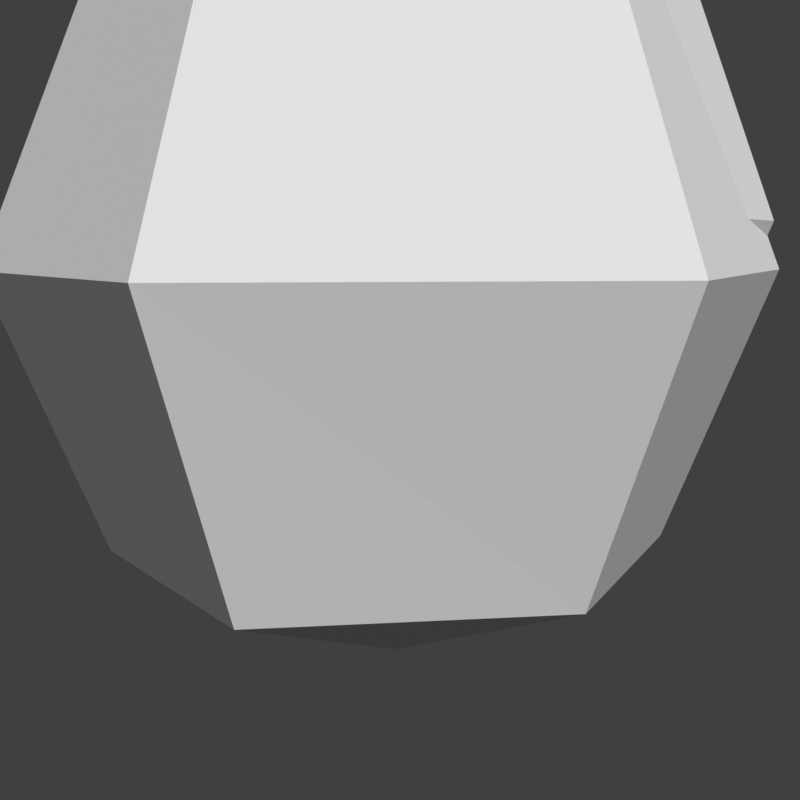 # Source: bush.blend  (saved by Blender 4.5.91; exported with 4.5.12 LTS)
import bpy
from mathutils import Matrix  # noqa: F401  (used for matrix-valued properties, if any)

bpy.ops.wm.read_factory_settings(use_empty=True)
scene = bpy.context.scene
scene.name = 'Scene'

# ---- collections
col_collection = bpy.data.collections.new('Collection'); scene.collection.children.link(col_collection)

# ---- materials (node trees are filled in below, after node groups)
mat_bush_object = bpy.data.materials.new('bush_object')

# ---- material node trees

# ---- world
world_world = bpy.data.worlds.new('World'); scene.world = world_world
world_world.use_nodes = True; world_world.node_tree.nodes.clear()
_N = world_world.node_tree.nodes; _L = world_world.node_tree.links
n0 = _N.new('ShaderNodeOutputWorld'); n0.name = 'World Output'; n0.location = (300, 300)
n1 = _N.new('ShaderNodeBackground'); n1.name = 'Background'; n1.location = (10, 300)
n1.inputs[0].default_value = (0.05088, 0.05088, 0.05088, 1.0)
_L.new(n1.outputs[0], n0.inputs[0])
n0.is_active_output = True
world_world.color = (0.05088, 0.05088, 0.05088)
world_world.use_sun_shadow = False
world_world.sun_shadow_jitter_overblur = 0.0

# ---- cameras
cam_camera = bpy.data.cameras.new('Camera')

# ---- meshes
me_bush_large = bpy.data.meshes.new('bush_large')
me_bush_large.from_pydata([(-0.01985, 0.436, 0.1175), (-0.01985, 0.6065, 0.5289), (-0.01985, 0.436, 0.9404), (0.3564, 0.2129, 0.1175), (0.5039, 0.2981, 0.5289), (0.3564, 0.2129, 0.9404), (-0.01003, 0.3498, 1.025), (-0.01154, 0.4907, 0.6015), (-0.01003, 0.3498, 0.198), (-0.371, 0.213, 0.198), (-0.5116, 0.2995, 0.6015), (-0.371, 0.213, 1.025), (-0.000743, -0.432, 0.9404), (-0.000743, -0.6024, 0.5289), (-0.000743, -0.432, 0.1175), (0.0, 0.0, -0.05295), (-0.3571, -0.2262, 0.9404), (-0.5047, -0.3115, 0.5289), (-0.3571, -0.2262, 0.1175), (0.0, 0.0, -0.05295), (0.3096, -0.169, 1.025), (0.4324, -0.2382, 0.6015), (0.3096, -0.169, 0.198), (-0.3762, 0.2303, 0.9404), (-0.5238, 0.3155, 0.5289), (-0.3762, 0.2303, 0.1175), (0.3564, -0.1986, 0.9404), (0.5039, -0.2838, 0.5289), (0.3564, -0.1986, 0.1175), (0.0, 0.0, -0.05295), (-0.001163, 0.007964, -0.05295), (0.004236, -0.4015, 1.025), (-0.0003851, -0.5666, 0.6015), (0.004236, -0.4015, 0.198), (-0.3198, -0.1708, 1.025), (-0.441, -0.2425, 0.6015), (-0.3198, -0.1708, 0.198), (0.3488, 0.2037, 1.025), (0.494, 0.29, 0.6015), (0.3513, 0.2063, 0.198)], [], [(24, 23, 2, 1), (19, 25, 0), (25, 24, 1, 0), (17, 16, 23, 24), (19, 18, 25), (18, 17, 24, 25), (3, 4, 27, 28), (4, 5, 26, 27), (29, 3, 28), (1, 2, 5, 4), (29, 0, 3), (0, 1, 4, 3), (15, 28, 14), (27, 26, 12, 13), (28, 27, 13, 14), (14, 13, 17, 18), (15, 14, 18), (13, 12, 16, 17), (35, 34, 11, 10), (30, 36, 9), (36, 35, 10, 9), (32, 31, 34, 35), (30, 33, 36), (33, 32, 35, 36), (8, 7, 38, 39), (7, 6, 37, 38), (30, 8, 39), (10, 11, 6, 7), (30, 9, 8), (9, 10, 7, 8), (30, 39, 22), (38, 37, 20, 21), (39, 38, 21, 22), (22, 21, 32, 33), (30, 22, 33), (21, 20, 31, 32)])
_uv = me_bush_large.uv_layers.new(name='UVMap')
_uv.uv.foreach_set('vector', [0.4925, 0.6743, 0.4848, 0.9077, 0.01352, 0.9098, 0.009531, 0.6665, 0.5004, 0.07515, 0.5005, 0.3638, 0.006789, 0.149, 0.5005, 0.3638, 0.4925, 0.6743, 0.009531, 0.6665, 0.006789, 0.149, 0.9811, 0.6199, 0.9857, 0.9098, 0.4848, 0.9077, 0.4925, 0.6743, 0.5004, 0.07515, 0.9828, 0.09831, 0.5005, 0.3638, 0.9828, 0.09831, 0.9811, 0.6199, 0.4925, 0.6743, 0.5005, 0.3638, 0.5005, 0.3638, 0.4925, 0.6743, 0.009531, 0.6665, 0.006789, 0.149, 0.4925, 0.6743, 0.4848, 0.9077, 0.01352, 0.9098, 0.009531, 0.6665, 0.5004, 0.07515, 0.5005, 0.3638, 0.006789, 0.149, 0.9811, 0.6199, 0.9857, 0.9098, 0.4848, 0.9077, 0.4925, 0.6743, 0.5004, 0.07515, 0.9828, 0.09831, 0.5005, 0.3638, 0.9828, 0.09831, 0.9811, 0.6199, 0.4925, 0.6743, 0.5005, 0.3638, 0.5004, 0.07515, 0.9828, 0.09831, 0.5005, 0.3638, 0.9811, 0.6199, 0.9857, 0.9098, 0.4848, 0.9077, 0.4925, 0.6743, 0.9828, 0.09831, 0.9811, 0.6199, 0.4925, 0.6743, 0.5005, 0.3638, 0.5005, 0.3638, 0.4925, 0.6743, 0.009531, 0.6665, 0.006789, 0.149, 0.5004, 0.07515, 0.5005, 0.3638, 0.006789, 0.149, 0.4925, 0.6743, 0.4848, 0.9077, 0.01352, 0.9098, 0.009531, 0.6665, 0.4925, 0.6743, 0.4848, 0.9077, 0.01352, 0.9098, 0.009531, 0.6665, 0.5004, 0.07515, 0.5005, 0.3638, 0.006789, 0.149, 0.5005, 0.3638, 0.4925, 0.6743, 0.009531, 0.6665, 0.006789, 0.149, 0.9811, 0.6199, 0.9857, 0.9098, 0.4848, 0.9077, 0.4925, 0.6743, 0.5004, 0.07515, 0.9828, 0.09831, 0.5005, 0.3638, 0.9828, 0.09831, 0.9811, 0.6199, 0.4925, 0.6743, 0.5005, 0.3638, 0.5005, 0.3638, 0.4925, 0.6743, 0.009531, 0.6665, 0.006789, 0.149, 0.4925, 0.6743, 0.4848, 0.9077, 0.01352, 0.9098, 0.009531, 0.6665, 0.5004, 0.07515, 0.5005, 0.3638, 0.006789, 0.149, 0.9811, 0.6199, 0.9857, 0.9098, 0.4848, 0.9077, 0.4925, 0.6743, 0.5004, 0.07515, 0.9828, 0.09831, 0.5005, 0.3638, 0.9828, 0.09831, 0.9811, 0.6199, 0.4925, 0.6743, 0.5005, 0.3638, 0.5004, 0.07515, 0.9828, 0.09831, 0.5005, 0.3638, 0.9811, 0.6199, 0.9857, 0.9098, 0.4848, 0.9077, 0.4925, 0.6743, 0.9828, 0.09831, 0.9811, 0.6199, 0.4925, 0.6743, 0.5005, 0.3638, 0.5005, 0.3638, 0.4925, 0.6743, 0.009531, 0.6665, 0.006789, 0.149, 0.5004, 0.07515, 0.5005, 0.3638, 0.006789, 0.149, 0.4925, 0.6743, 0.4848, 0.9077, 0.01352, 0.9098, 0.009531, 0.6665])
me_bush_large.materials.append(mat_bush_object)
me_bush_large.update()

# ---- objects
ob_bush_large = bpy.data.objects.new('bush_large', me_bush_large)
ob_camera = bpy.data.objects.new('Camera', cam_camera)

# ---- transforms, parenting, visibility, modifiers, constraints
ob_bush_large.location = (0.0, 0.0, 0.0)
ob_camera.location = (0.7182, -1.481, 0.5674)
ob_camera.rotation_euler = (1.431, 1.208e-06, 0.4468)

# ---- collection membership
col_collection.objects.link(ob_bush_large)
col_collection.objects.link(ob_camera)

# ---- scene / render settings (as saved in the file)
scene.camera = ob_camera
scene.frame_start = 1; scene.frame_end = 250; scene.frame_set(1)
scene.render.engine = 'BLENDER_EEVEE_NEXT'
scene.render.resolution_x = 256
scene.render.resolution_y = 256
scene.render.film_transparent = True
scene.eevee.ray_tracing_options.trace_max_roughness = 0.0
scene.view_settings.view_transform = 'Standard'
bpy.context.view_layer.update()

# ---- added for rendering (the .blend has no usable light): sun
light_auto_sun = bpy.data.lights.new('AutoSun', 'SUN')
light_auto_sun.energy = 3.0
light_auto_sun.angle = 0.0523599
ob_auto_sun = bpy.data.objects.new('AutoSun', light_auto_sun)
scene.collection.objects.link(ob_auto_sun)
ob_auto_sun.rotation_euler = (0.872665, 0.174533, 0.523599)
bpy.context.view_layer.update()
